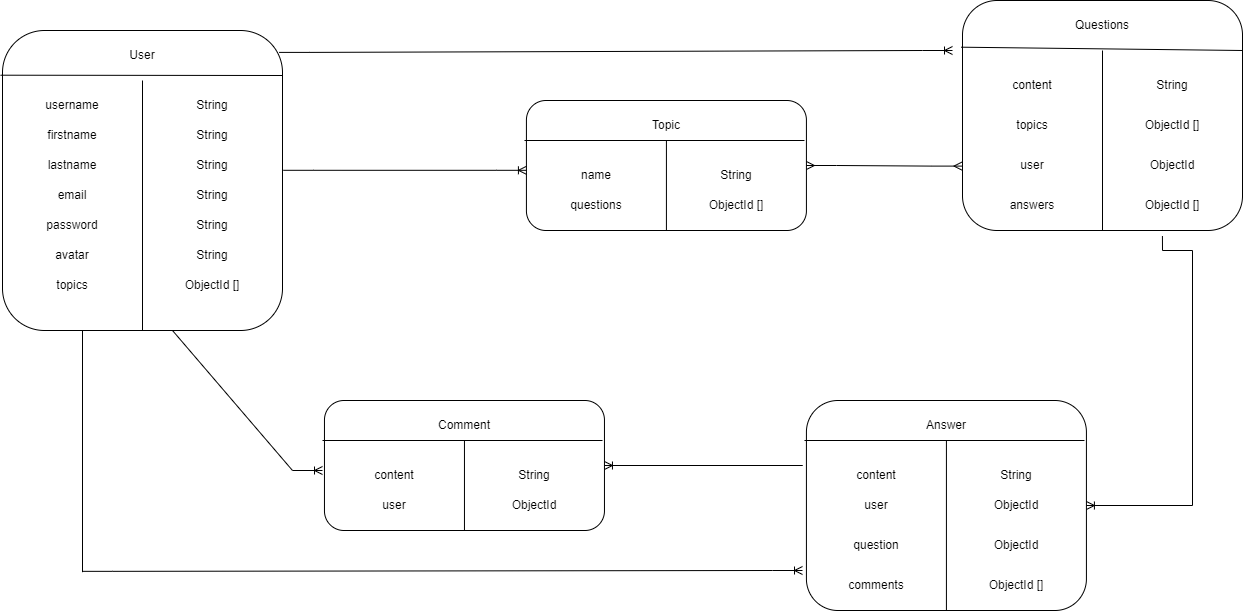

The diagram above was exported from draw.io. Its source (the exported page's mxGraphModel, read from the mxfile embedded in the PNG):
<mxGraphModel dx="1358" dy="607" grid="1" gridSize="10" guides="1" tooltips="1" connect="1" arrows="1" fold="1" page="1" pageScale="1" pageWidth="3300" pageHeight="4681" math="0" shadow="0">
  <root>
    <mxCell id="0" />
    <mxCell id="1" parent="0" />
    <mxCell id="F20WUcXV5SzzOJGK9kZX-43" value="" style="rounded=1;whiteSpace=wrap;html=1;" vertex="1" parent="1">
      <mxGeometry x="80" y="60" width="280" height="300" as="geometry" />
    </mxCell>
    <mxCell id="F20WUcXV5SzzOJGK9kZX-44" value="" style="endArrow=none;html=1;rounded=0;exitX=-0.007;exitY=0.149;exitDx=0;exitDy=0;exitPerimeter=0;" edge="1" parent="1" source="F20WUcXV5SzzOJGK9kZX-43">
      <mxGeometry width="50" height="50" relative="1" as="geometry">
        <mxPoint x="630" y="330" as="sourcePoint" />
        <mxPoint x="360" y="105" as="targetPoint" />
      </mxGeometry>
    </mxCell>
    <mxCell id="F20WUcXV5SzzOJGK9kZX-45" value="User" style="text;html=1;strokeColor=none;fillColor=none;align=center;verticalAlign=middle;whiteSpace=wrap;rounded=0;" vertex="1" parent="1">
      <mxGeometry x="190" y="70" width="60" height="30" as="geometry" />
    </mxCell>
    <mxCell id="F20WUcXV5SzzOJGK9kZX-52" value="" style="endArrow=none;html=1;rounded=0;exitX=0.5;exitY=1;exitDx=0;exitDy=0;" edge="1" parent="1" source="F20WUcXV5SzzOJGK9kZX-43">
      <mxGeometry width="50" height="50" relative="1" as="geometry">
        <mxPoint x="630" y="330" as="sourcePoint" />
        <mxPoint x="220" y="110" as="targetPoint" />
      </mxGeometry>
    </mxCell>
    <mxCell id="F20WUcXV5SzzOJGK9kZX-53" value="username" style="text;html=1;strokeColor=none;fillColor=none;align=center;verticalAlign=middle;whiteSpace=wrap;rounded=0;" vertex="1" parent="1">
      <mxGeometry x="120" y="120" width="60" height="30" as="geometry" />
    </mxCell>
    <mxCell id="F20WUcXV5SzzOJGK9kZX-54" value="firstname" style="text;html=1;strokeColor=none;fillColor=none;align=center;verticalAlign=middle;whiteSpace=wrap;rounded=0;" vertex="1" parent="1">
      <mxGeometry x="120" y="150" width="60" height="30" as="geometry" />
    </mxCell>
    <mxCell id="F20WUcXV5SzzOJGK9kZX-55" value="lastname" style="text;html=1;strokeColor=none;fillColor=none;align=center;verticalAlign=middle;whiteSpace=wrap;rounded=0;" vertex="1" parent="1">
      <mxGeometry x="120" y="180" width="60" height="30" as="geometry" />
    </mxCell>
    <mxCell id="F20WUcXV5SzzOJGK9kZX-56" value="email" style="text;html=1;strokeColor=none;fillColor=none;align=center;verticalAlign=middle;whiteSpace=wrap;rounded=0;" vertex="1" parent="1">
      <mxGeometry x="120" y="210" width="60" height="30" as="geometry" />
    </mxCell>
    <mxCell id="F20WUcXV5SzzOJGK9kZX-57" value="ObjectId []" style="text;html=1;strokeColor=none;fillColor=none;align=center;verticalAlign=middle;whiteSpace=wrap;rounded=0;" vertex="1" parent="1">
      <mxGeometry x="260" y="300" width="60" height="30" as="geometry" />
    </mxCell>
    <mxCell id="F20WUcXV5SzzOJGK9kZX-58" value="String" style="text;html=1;strokeColor=none;fillColor=none;align=center;verticalAlign=middle;whiteSpace=wrap;rounded=0;" vertex="1" parent="1">
      <mxGeometry x="260" y="270" width="60" height="30" as="geometry" />
    </mxCell>
    <mxCell id="F20WUcXV5SzzOJGK9kZX-59" value="String" style="text;html=1;strokeColor=none;fillColor=none;align=center;verticalAlign=middle;whiteSpace=wrap;rounded=0;" vertex="1" parent="1">
      <mxGeometry x="260" y="240" width="60" height="30" as="geometry" />
    </mxCell>
    <mxCell id="F20WUcXV5SzzOJGK9kZX-60" value="String" style="text;html=1;strokeColor=none;fillColor=none;align=center;verticalAlign=middle;whiteSpace=wrap;rounded=0;" vertex="1" parent="1">
      <mxGeometry x="260" y="210" width="60" height="30" as="geometry" />
    </mxCell>
    <mxCell id="F20WUcXV5SzzOJGK9kZX-61" value="String" style="text;html=1;strokeColor=none;fillColor=none;align=center;verticalAlign=middle;whiteSpace=wrap;rounded=0;" vertex="1" parent="1">
      <mxGeometry x="260" y="180" width="60" height="30" as="geometry" />
    </mxCell>
    <mxCell id="F20WUcXV5SzzOJGK9kZX-62" value="String" style="text;html=1;strokeColor=none;fillColor=none;align=center;verticalAlign=middle;whiteSpace=wrap;rounded=0;" vertex="1" parent="1">
      <mxGeometry x="260" y="150" width="60" height="30" as="geometry" />
    </mxCell>
    <mxCell id="F20WUcXV5SzzOJGK9kZX-63" value="String" style="text;html=1;strokeColor=none;fillColor=none;align=center;verticalAlign=middle;whiteSpace=wrap;rounded=0;" vertex="1" parent="1">
      <mxGeometry x="260" y="120" width="60" height="30" as="geometry" />
    </mxCell>
    <mxCell id="F20WUcXV5SzzOJGK9kZX-65" value="password" style="text;html=1;strokeColor=none;fillColor=none;align=center;verticalAlign=middle;whiteSpace=wrap;rounded=0;" vertex="1" parent="1">
      <mxGeometry x="120" y="240" width="60" height="30" as="geometry" />
    </mxCell>
    <mxCell id="F20WUcXV5SzzOJGK9kZX-66" value="avatar" style="text;html=1;strokeColor=none;fillColor=none;align=center;verticalAlign=middle;whiteSpace=wrap;rounded=0;" vertex="1" parent="1">
      <mxGeometry x="120" y="270" width="60" height="30" as="geometry" />
    </mxCell>
    <mxCell id="F20WUcXV5SzzOJGK9kZX-67" value="topics" style="text;html=1;strokeColor=none;fillColor=none;align=center;verticalAlign=middle;whiteSpace=wrap;rounded=0;" vertex="1" parent="1">
      <mxGeometry x="120" y="300" width="60" height="30" as="geometry" />
    </mxCell>
    <mxCell id="F20WUcXV5SzzOJGK9kZX-140" value="" style="rounded=1;whiteSpace=wrap;html=1;" vertex="1" parent="1">
      <mxGeometry x="603.9200000000001" y="130" width="280" height="130" as="geometry" />
    </mxCell>
    <mxCell id="F20WUcXV5SzzOJGK9kZX-141" value="" style="endArrow=none;html=1;rounded=0;" edge="1" parent="1">
      <mxGeometry width="50" height="50" relative="1" as="geometry">
        <mxPoint x="601.96" y="170" as="sourcePoint" />
        <mxPoint x="881.96" y="170" as="targetPoint" />
      </mxGeometry>
    </mxCell>
    <mxCell id="F20WUcXV5SzzOJGK9kZX-142" value="Topic" style="text;html=1;strokeColor=none;fillColor=none;align=center;verticalAlign=middle;whiteSpace=wrap;rounded=0;" vertex="1" parent="1">
      <mxGeometry x="713.9200000000001" y="140" width="60" height="30" as="geometry" />
    </mxCell>
    <mxCell id="F20WUcXV5SzzOJGK9kZX-143" value="" style="endArrow=none;html=1;rounded=0;exitX=0.5;exitY=1;exitDx=0;exitDy=0;entryX=0.5;entryY=1;entryDx=0;entryDy=0;" edge="1" parent="1" source="F20WUcXV5SzzOJGK9kZX-140" target="F20WUcXV5SzzOJGK9kZX-142">
      <mxGeometry width="50" height="50" relative="1" as="geometry">
        <mxPoint x="1153.92" y="400" as="sourcePoint" />
        <mxPoint x="743.9200000000001" y="180" as="targetPoint" />
      </mxGeometry>
    </mxCell>
    <mxCell id="F20WUcXV5SzzOJGK9kZX-144" value="name" style="text;html=1;strokeColor=none;fillColor=none;align=center;verticalAlign=middle;whiteSpace=wrap;rounded=0;" vertex="1" parent="1">
      <mxGeometry x="643.9200000000001" y="190" width="60" height="30" as="geometry" />
    </mxCell>
    <mxCell id="F20WUcXV5SzzOJGK9kZX-145" value="questions" style="text;html=1;strokeColor=none;fillColor=none;align=center;verticalAlign=middle;whiteSpace=wrap;rounded=0;" vertex="1" parent="1">
      <mxGeometry x="643.9200000000001" y="220" width="60" height="30" as="geometry" />
    </mxCell>
    <mxCell id="F20WUcXV5SzzOJGK9kZX-153" value="ObjectId []" style="text;html=1;strokeColor=none;fillColor=none;align=center;verticalAlign=middle;whiteSpace=wrap;rounded=0;" vertex="1" parent="1">
      <mxGeometry x="783.9200000000001" y="220" width="60" height="30" as="geometry" />
    </mxCell>
    <mxCell id="F20WUcXV5SzzOJGK9kZX-154" value="String" style="text;html=1;strokeColor=none;fillColor=none;align=center;verticalAlign=middle;whiteSpace=wrap;rounded=0;" vertex="1" parent="1">
      <mxGeometry x="783.9200000000001" y="190" width="60" height="30" as="geometry" />
    </mxCell>
    <mxCell id="F20WUcXV5SzzOJGK9kZX-194" value="" style="rounded=1;whiteSpace=wrap;html=1;" vertex="1" parent="1">
      <mxGeometry x="1040" y="30" width="280" height="230" as="geometry" />
    </mxCell>
    <mxCell id="F20WUcXV5SzzOJGK9kZX-195" value="" style="endArrow=none;html=1;rounded=0;exitX=-0.005;exitY=0.203;exitDx=0;exitDy=0;exitPerimeter=0;" edge="1" parent="1" source="F20WUcXV5SzzOJGK9kZX-194">
      <mxGeometry width="50" height="50" relative="1" as="geometry">
        <mxPoint x="1040" y="80" as="sourcePoint" />
        <mxPoint x="1320" y="80" as="targetPoint" />
      </mxGeometry>
    </mxCell>
    <mxCell id="F20WUcXV5SzzOJGK9kZX-196" value="" style="endArrow=none;html=1;rounded=0;exitX=0.5;exitY=1;exitDx=0;exitDy=0;" edge="1" parent="1" source="F20WUcXV5SzzOJGK9kZX-194">
      <mxGeometry width="50" height="50" relative="1" as="geometry">
        <mxPoint x="700" y="270" as="sourcePoint" />
        <mxPoint x="1180" y="80" as="targetPoint" />
      </mxGeometry>
    </mxCell>
    <mxCell id="F20WUcXV5SzzOJGK9kZX-197" value="Questions" style="text;html=1;strokeColor=none;fillColor=none;align=center;verticalAlign=middle;whiteSpace=wrap;rounded=0;" vertex="1" parent="1">
      <mxGeometry x="1150" y="40" width="60" height="30" as="geometry" />
    </mxCell>
    <mxCell id="F20WUcXV5SzzOJGK9kZX-198" value="content" style="text;html=1;strokeColor=none;fillColor=none;align=center;verticalAlign=middle;whiteSpace=wrap;rounded=0;" vertex="1" parent="1">
      <mxGeometry x="1080" y="100" width="60" height="30" as="geometry" />
    </mxCell>
    <mxCell id="F20WUcXV5SzzOJGK9kZX-199" value="String" style="text;html=1;strokeColor=none;fillColor=none;align=center;verticalAlign=middle;whiteSpace=wrap;rounded=0;" vertex="1" parent="1">
      <mxGeometry x="1220" y="100" width="60" height="30" as="geometry" />
    </mxCell>
    <mxCell id="F20WUcXV5SzzOJGK9kZX-200" value="topics" style="text;html=1;strokeColor=none;fillColor=none;align=center;verticalAlign=middle;whiteSpace=wrap;rounded=0;" vertex="1" parent="1">
      <mxGeometry x="1080" y="140" width="60" height="30" as="geometry" />
    </mxCell>
    <mxCell id="F20WUcXV5SzzOJGK9kZX-201" value="ObjectId []" style="text;html=1;strokeColor=none;fillColor=none;align=center;verticalAlign=middle;whiteSpace=wrap;rounded=0;" vertex="1" parent="1">
      <mxGeometry x="1220" y="140" width="60" height="30" as="geometry" />
    </mxCell>
    <mxCell id="F20WUcXV5SzzOJGK9kZX-202" value="user" style="text;html=1;strokeColor=none;fillColor=none;align=center;verticalAlign=middle;whiteSpace=wrap;rounded=0;" vertex="1" parent="1">
      <mxGeometry x="1080" y="180" width="60" height="30" as="geometry" />
    </mxCell>
    <mxCell id="F20WUcXV5SzzOJGK9kZX-203" value="ObjectId" style="text;html=1;strokeColor=none;fillColor=none;align=center;verticalAlign=middle;whiteSpace=wrap;rounded=0;" vertex="1" parent="1">
      <mxGeometry x="1220" y="180" width="60" height="30" as="geometry" />
    </mxCell>
    <mxCell id="F20WUcXV5SzzOJGK9kZX-204" value="answers" style="text;html=1;strokeColor=none;fillColor=none;align=center;verticalAlign=middle;whiteSpace=wrap;rounded=0;" vertex="1" parent="1">
      <mxGeometry x="1080" y="220" width="60" height="30" as="geometry" />
    </mxCell>
    <mxCell id="F20WUcXV5SzzOJGK9kZX-205" value="ObjectId []" style="text;html=1;strokeColor=none;fillColor=none;align=center;verticalAlign=middle;whiteSpace=wrap;rounded=0;" vertex="1" parent="1">
      <mxGeometry x="1220" y="220" width="60" height="30" as="geometry" />
    </mxCell>
    <mxCell id="F20WUcXV5SzzOJGK9kZX-206" value="" style="rounded=1;whiteSpace=wrap;html=1;" vertex="1" parent="1">
      <mxGeometry x="401.96000000000004" y="430" width="280" height="130" as="geometry" />
    </mxCell>
    <mxCell id="F20WUcXV5SzzOJGK9kZX-207" value="" style="endArrow=none;html=1;rounded=0;" edge="1" parent="1">
      <mxGeometry width="50" height="50" relative="1" as="geometry">
        <mxPoint x="400" y="470" as="sourcePoint" />
        <mxPoint x="680" y="470" as="targetPoint" />
      </mxGeometry>
    </mxCell>
    <mxCell id="F20WUcXV5SzzOJGK9kZX-208" value="Comment" style="text;html=1;strokeColor=none;fillColor=none;align=center;verticalAlign=middle;whiteSpace=wrap;rounded=0;" vertex="1" parent="1">
      <mxGeometry x="511.96000000000004" y="440" width="60" height="30" as="geometry" />
    </mxCell>
    <mxCell id="F20WUcXV5SzzOJGK9kZX-209" value="" style="endArrow=none;html=1;rounded=0;exitX=0.5;exitY=1;exitDx=0;exitDy=0;entryX=0.5;entryY=1;entryDx=0;entryDy=0;" edge="1" parent="1" source="F20WUcXV5SzzOJGK9kZX-206" target="F20WUcXV5SzzOJGK9kZX-208">
      <mxGeometry width="50" height="50" relative="1" as="geometry">
        <mxPoint x="951.96" y="700" as="sourcePoint" />
        <mxPoint x="541.96" y="480" as="targetPoint" />
      </mxGeometry>
    </mxCell>
    <mxCell id="F20WUcXV5SzzOJGK9kZX-210" value="content" style="text;html=1;strokeColor=none;fillColor=none;align=center;verticalAlign=middle;whiteSpace=wrap;rounded=0;" vertex="1" parent="1">
      <mxGeometry x="441.96000000000004" y="490" width="60" height="30" as="geometry" />
    </mxCell>
    <mxCell id="F20WUcXV5SzzOJGK9kZX-211" value="user" style="text;html=1;strokeColor=none;fillColor=none;align=center;verticalAlign=middle;whiteSpace=wrap;rounded=0;" vertex="1" parent="1">
      <mxGeometry x="441.96000000000004" y="520" width="60" height="30" as="geometry" />
    </mxCell>
    <mxCell id="F20WUcXV5SzzOJGK9kZX-212" value="ObjectId" style="text;html=1;strokeColor=none;fillColor=none;align=center;verticalAlign=middle;whiteSpace=wrap;rounded=0;" vertex="1" parent="1">
      <mxGeometry x="581.96" y="520" width="60" height="30" as="geometry" />
    </mxCell>
    <mxCell id="F20WUcXV5SzzOJGK9kZX-213" value="String" style="text;html=1;strokeColor=none;fillColor=none;align=center;verticalAlign=middle;whiteSpace=wrap;rounded=0;" vertex="1" parent="1">
      <mxGeometry x="581.96" y="490" width="60" height="30" as="geometry" />
    </mxCell>
    <mxCell id="F20WUcXV5SzzOJGK9kZX-214" value="" style="rounded=1;whiteSpace=wrap;html=1;" vertex="1" parent="1">
      <mxGeometry x="883.92" y="430" width="280" height="210" as="geometry" />
    </mxCell>
    <mxCell id="F20WUcXV5SzzOJGK9kZX-215" value="" style="endArrow=none;html=1;rounded=0;" edge="1" parent="1">
      <mxGeometry width="50" height="50" relative="1" as="geometry">
        <mxPoint x="881.96" y="470" as="sourcePoint" />
        <mxPoint x="1161.96" y="470" as="targetPoint" />
      </mxGeometry>
    </mxCell>
    <mxCell id="F20WUcXV5SzzOJGK9kZX-216" value="Answer" style="text;html=1;strokeColor=none;fillColor=none;align=center;verticalAlign=middle;whiteSpace=wrap;rounded=0;" vertex="1" parent="1">
      <mxGeometry x="993.9200000000001" y="440" width="60" height="30" as="geometry" />
    </mxCell>
    <mxCell id="F20WUcXV5SzzOJGK9kZX-217" value="" style="endArrow=none;html=1;rounded=0;exitX=0.5;exitY=1;exitDx=0;exitDy=0;entryX=0.5;entryY=1;entryDx=0;entryDy=0;" edge="1" parent="1" source="F20WUcXV5SzzOJGK9kZX-214" target="F20WUcXV5SzzOJGK9kZX-216">
      <mxGeometry width="50" height="50" relative="1" as="geometry">
        <mxPoint x="1433.92" y="700" as="sourcePoint" />
        <mxPoint x="1023.9200000000001" y="480" as="targetPoint" />
      </mxGeometry>
    </mxCell>
    <mxCell id="F20WUcXV5SzzOJGK9kZX-218" value="content" style="text;html=1;strokeColor=none;fillColor=none;align=center;verticalAlign=middle;whiteSpace=wrap;rounded=0;" vertex="1" parent="1">
      <mxGeometry x="923.9200000000001" y="490" width="60" height="30" as="geometry" />
    </mxCell>
    <mxCell id="F20WUcXV5SzzOJGK9kZX-219" value="user" style="text;html=1;strokeColor=none;fillColor=none;align=center;verticalAlign=middle;whiteSpace=wrap;rounded=0;" vertex="1" parent="1">
      <mxGeometry x="923.9200000000001" y="520" width="60" height="30" as="geometry" />
    </mxCell>
    <mxCell id="F20WUcXV5SzzOJGK9kZX-220" value="ObjectId" style="text;html=1;strokeColor=none;fillColor=none;align=center;verticalAlign=middle;whiteSpace=wrap;rounded=0;" vertex="1" parent="1">
      <mxGeometry x="1063.92" y="520" width="60" height="30" as="geometry" />
    </mxCell>
    <mxCell id="F20WUcXV5SzzOJGK9kZX-221" value="String" style="text;html=1;strokeColor=none;fillColor=none;align=center;verticalAlign=middle;whiteSpace=wrap;rounded=0;" vertex="1" parent="1">
      <mxGeometry x="1063.92" y="490" width="60" height="30" as="geometry" />
    </mxCell>
    <mxCell id="F20WUcXV5SzzOJGK9kZX-222" value="question" style="text;html=1;strokeColor=none;fillColor=none;align=center;verticalAlign=middle;whiteSpace=wrap;rounded=0;" vertex="1" parent="1">
      <mxGeometry x="923.9200000000001" y="560" width="60" height="30" as="geometry" />
    </mxCell>
    <mxCell id="F20WUcXV5SzzOJGK9kZX-223" value="ObjectId" style="text;html=1;strokeColor=none;fillColor=none;align=center;verticalAlign=middle;whiteSpace=wrap;rounded=0;" vertex="1" parent="1">
      <mxGeometry x="1063.92" y="560" width="60" height="30" as="geometry" />
    </mxCell>
    <mxCell id="F20WUcXV5SzzOJGK9kZX-224" value="comments" style="text;html=1;strokeColor=none;fillColor=none;align=center;verticalAlign=middle;whiteSpace=wrap;rounded=0;" vertex="1" parent="1">
      <mxGeometry x="923.9200000000001" y="600" width="60" height="30" as="geometry" />
    </mxCell>
    <mxCell id="F20WUcXV5SzzOJGK9kZX-225" value="ObjectId []" style="text;html=1;strokeColor=none;fillColor=none;align=center;verticalAlign=middle;whiteSpace=wrap;rounded=0;" vertex="1" parent="1">
      <mxGeometry x="1063.92" y="600" width="60" height="30" as="geometry" />
    </mxCell>
    <mxCell id="F20WUcXV5SzzOJGK9kZX-227" value="" style="edgeStyle=entityRelationEdgeStyle;fontSize=12;html=1;endArrow=ERoneToMany;rounded=0;exitX=1.003;exitY=0.466;exitDx=0;exitDy=0;exitPerimeter=0;entryX=0;entryY=0.537;entryDx=0;entryDy=0;entryPerimeter=0;" edge="1" parent="1" source="F20WUcXV5SzzOJGK9kZX-43" target="F20WUcXV5SzzOJGK9kZX-140">
      <mxGeometry width="100" height="100" relative="1" as="geometry">
        <mxPoint x="670" y="380" as="sourcePoint" />
        <mxPoint x="770" y="280" as="targetPoint" />
      </mxGeometry>
    </mxCell>
    <mxCell id="F20WUcXV5SzzOJGK9kZX-231" value="" style="edgeStyle=entityRelationEdgeStyle;fontSize=12;html=1;endArrow=ERoneToMany;rounded=0;exitX=0.988;exitY=0.073;exitDx=0;exitDy=0;exitPerimeter=0;" edge="1" parent="1" source="F20WUcXV5SzzOJGK9kZX-43">
      <mxGeometry width="100" height="100" relative="1" as="geometry">
        <mxPoint x="670" y="380" as="sourcePoint" />
        <mxPoint x="1030" y="80" as="targetPoint" />
      </mxGeometry>
    </mxCell>
    <mxCell id="F20WUcXV5SzzOJGK9kZX-232" value="" style="edgeStyle=entityRelationEdgeStyle;fontSize=12;html=1;endArrow=ERoneToMany;rounded=0;exitX=0.5;exitY=1;exitDx=0;exitDy=0;" edge="1" parent="1" source="F20WUcXV5SzzOJGK9kZX-43">
      <mxGeometry width="100" height="100" relative="1" as="geometry">
        <mxPoint x="670" y="380" as="sourcePoint" />
        <mxPoint x="400" y="500" as="targetPoint" />
      </mxGeometry>
    </mxCell>
    <mxCell id="F20WUcXV5SzzOJGK9kZX-235" value="" style="endArrow=none;html=1;rounded=0;" edge="1" parent="1">
      <mxGeometry relative="1" as="geometry">
        <mxPoint x="160" y="360" as="sourcePoint" />
        <mxPoint x="160" y="601.6841848273026" as="targetPoint" />
      </mxGeometry>
    </mxCell>
    <mxCell id="F20WUcXV5SzzOJGK9kZX-236" value="" style="resizable=0;html=1;whiteSpace=wrap;align=right;verticalAlign=bottom;" connectable="0" vertex="1" parent="F20WUcXV5SzzOJGK9kZX-235">
      <mxGeometry x="1" relative="1" as="geometry" />
    </mxCell>
    <mxCell id="F20WUcXV5SzzOJGK9kZX-237" value="" style="edgeStyle=entityRelationEdgeStyle;fontSize=12;html=1;endArrow=ERoneToMany;rounded=0;" edge="1" parent="1">
      <mxGeometry width="100" height="100" relative="1" as="geometry">
        <mxPoint x="160" y="600.8421566611842" as="sourcePoint" />
        <mxPoint x="880" y="600" as="targetPoint" />
      </mxGeometry>
    </mxCell>
    <mxCell id="F20WUcXV5SzzOJGK9kZX-239" value="" style="edgeStyle=entityRelationEdgeStyle;fontSize=12;html=1;endArrow=ERmany;startArrow=ERmany;rounded=0;exitX=1;exitY=0.5;exitDx=0;exitDy=0;entryX=-0.002;entryY=0.72;entryDx=0;entryDy=0;entryPerimeter=0;" edge="1" parent="1" source="F20WUcXV5SzzOJGK9kZX-140" target="F20WUcXV5SzzOJGK9kZX-194">
      <mxGeometry width="100" height="100" relative="1" as="geometry">
        <mxPoint x="660" y="390" as="sourcePoint" />
        <mxPoint x="760" y="290" as="targetPoint" />
      </mxGeometry>
    </mxCell>
    <mxCell id="F20WUcXV5SzzOJGK9kZX-242" value="" style="edgeStyle=entityRelationEdgeStyle;fontSize=12;html=1;endArrow=ERoneToMany;rounded=0;entryX=1;entryY=0.5;entryDx=0;entryDy=0;" edge="1" parent="1" target="F20WUcXV5SzzOJGK9kZX-214">
      <mxGeometry width="100" height="100" relative="1" as="geometry">
        <mxPoint x="1240" y="280" as="sourcePoint" />
        <mxPoint x="780" y="290" as="targetPoint" />
      </mxGeometry>
    </mxCell>
    <mxCell id="F20WUcXV5SzzOJGK9kZX-245" value="" style="endArrow=none;html=1;rounded=0;exitX=0.714;exitY=1.024;exitDx=0;exitDy=0;exitPerimeter=0;" edge="1" parent="1" source="F20WUcXV5SzzOJGK9kZX-194">
      <mxGeometry relative="1" as="geometry">
        <mxPoint x="650" y="340" as="sourcePoint" />
        <mxPoint x="1240" y="280" as="targetPoint" />
      </mxGeometry>
    </mxCell>
    <mxCell id="F20WUcXV5SzzOJGK9kZX-246" value="" style="edgeStyle=entityRelationEdgeStyle;fontSize=12;html=1;endArrow=ERoneToMany;rounded=0;entryX=1;entryY=0.5;entryDx=0;entryDy=0;" edge="1" parent="1" target="F20WUcXV5SzzOJGK9kZX-206">
      <mxGeometry width="100" height="100" relative="1" as="geometry">
        <mxPoint x="850" y="495" as="sourcePoint" />
        <mxPoint x="780" y="290" as="targetPoint" />
      </mxGeometry>
    </mxCell>
  </root>
</mxGraphModel>